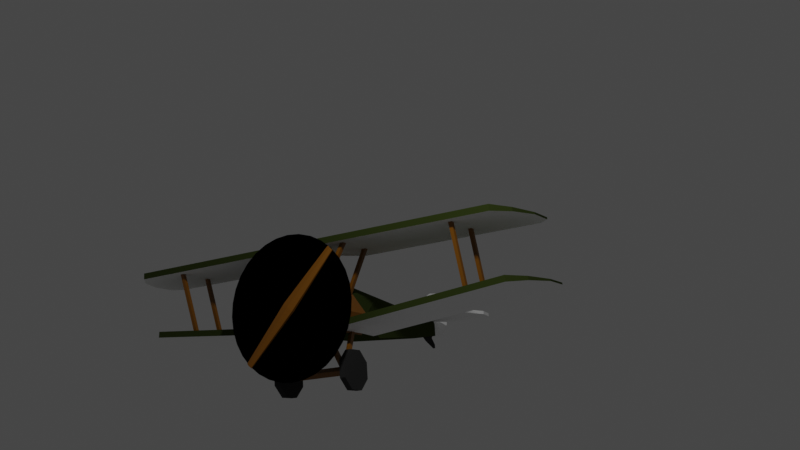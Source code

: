 # Source: sc.blend  (saved by Blender 2.80.39; exported with 4.5.12 LTS)
import bpy
from mathutils import Matrix  # noqa: F401  (used for matrix-valued properties, if any)

bpy.ops.wm.read_factory_settings(use_empty=True)
scene = bpy.context.scene
scene.name = 'Scene'

# ---- collections
col_collection = bpy.data.collections.new('Collection'); scene.collection.children.link(col_collection)
col_plane = bpy.data.collections.new('Plane'); scene.collection.children.link(col_plane)
col_bgi = bpy.data.collections.new('BGI'); scene.collection.children.link(col_bgi)

# ---- materials (node trees are filled in below, after node groups)
mat_wheels = bpy.data.materials.new('Wheels')
mat_wheels.use_transparent_shadow = False
mat_wheels.roughness = 0.25
mat_wood_001 = bpy.data.materials.new('Wood.001')
mat_wood_001.use_transparent_shadow = False
mat_wood_001.roughness = 0.25
mat_light_metal = bpy.data.materials.new('Light Metal')
mat_light_metal.use_transparent_shadow = False
mat_light_metal.roughness = 0.25
mat_white_paint = bpy.data.materials.new('White Paint')
mat_white_paint.use_transparent_shadow = False
mat_white_paint.roughness = 0.25
mat_green_paint = bpy.data.materials.new('Green Paint')
mat_green_paint.use_transparent_shadow = False
mat_green_paint.roughness = 0.25
mat_prop = bpy.data.materials.new('Prop')
mat_prop.surface_render_method = 'BLENDED'
mat_prop.blend_method = 'BLEND'
mat_prop.use_transparency_overlap = False
mat_prop.show_transparent_back = False
mat_prop.roughness = 0.25

# ---- material node trees
mat_wheels.use_nodes = True; mat_wheels.node_tree.nodes.clear()
_N = mat_wheels.node_tree.nodes; _L = mat_wheels.node_tree.links
n0 = _N.new('ShaderNodeOutputMaterial'); n0.name = 'Material Output'; n0.location = (300, 300)
n1 = _N.new('ShaderNodeBsdfPrincipled'); n1.name = 'Principled BSDF'; n1.location = (10, 300)
n1.distribution = 'GGX'
n1.subsurface_method = 'BURLEY'
n1.inputs[0].default_value = (0.03106, 0.03106, 0.03106, 1.0)
n1.inputs[2].default_value = 0.7
n1.inputs[3].default_value = 1.45
n1.inputs[13].default_value = 0.0
_L.new(n1.outputs[0], n0.inputs[0])
n0.is_active_output = True
mat_wood_001.use_nodes = True; mat_wood_001.node_tree.nodes.clear()
_N = mat_wood_001.node_tree.nodes; _L = mat_wood_001.node_tree.links
n0 = _N.new('ShaderNodeOutputMaterial'); n0.name = 'Material Output'; n0.location = (300, 300)
n1 = _N.new('ShaderNodeBsdfPrincipled'); n1.name = 'Principled BSDF'; n1.location = (10, 300)
n1.distribution = 'GGX'
n1.subsurface_method = 'BURLEY'
n1.inputs[0].default_value = (0.2232, 0.08438, 0.0003035, 1.0)
n1.inputs[3].default_value = 1.45
_L.new(n1.outputs[0], n0.inputs[0])
n0.is_active_output = True
mat_light_metal.use_nodes = True; mat_light_metal.node_tree.nodes.clear()
_N = mat_light_metal.node_tree.nodes; _L = mat_light_metal.node_tree.links
n0 = _N.new('ShaderNodeOutputMaterial'); n0.name = 'Material Output'; n0.location = (300, 300)
n1 = _N.new('ShaderNodeBsdfPrincipled'); n1.name = 'Principled BSDF'; n1.location = (10, 300)
n1.distribution = 'GGX'
n1.subsurface_method = 'BURLEY'
n1.inputs[0].default_value = (0.6323, 0.7297, 0.7573, 1.0)
n1.inputs[1].default_value = 0.7
n1.inputs[3].default_value = 1.45
_L.new(n1.outputs[0], n0.inputs[0])
n0.is_active_output = True
mat_white_paint.use_nodes = True; mat_white_paint.node_tree.nodes.clear()
_N = mat_white_paint.node_tree.nodes; _L = mat_white_paint.node_tree.links
n0 = _N.new('ShaderNodeOutputMaterial'); n0.name = 'Material Output'; n0.location = (300, 300)
n1 = _N.new('ShaderNodeBsdfPrincipled'); n1.name = 'Principled BSDF'; n1.location = (10, 300)
n1.distribution = 'GGX'
n1.subsurface_method = 'BURLEY'
n1.inputs[0].default_value = (1.0, 1.0, 1.0, 1.0)
n1.inputs[3].default_value = 1.45
n1.inputs[13].default_value = 0.0
_L.new(n1.outputs[0], n0.inputs[0])
n0.is_active_output = True
mat_green_paint.use_nodes = True; mat_green_paint.node_tree.nodes.clear()
_N = mat_green_paint.node_tree.nodes; _L = mat_green_paint.node_tree.links
n0 = _N.new('ShaderNodeOutputMaterial'); n0.name = 'Material Output'; n0.location = (300, 300)
n1 = _N.new('ShaderNodeBsdfPrincipled'); n1.name = 'Principled BSDF'; n1.location = (10, 300)
n1.distribution = 'GGX'
n1.subsurface_method = 'BURLEY'
n1.inputs[0].default_value = (0.03542, 0.04931, 0.01098, 1.0)
n1.inputs[3].default_value = 1.45
n1.inputs[13].default_value = 0.0
_L.new(n1.outputs[0], n0.inputs[0])
n0.is_active_output = True
mat_prop.use_nodes = True; mat_prop.node_tree.nodes.clear()
_N = mat_prop.node_tree.nodes; _L = mat_prop.node_tree.links
n0 = _N.new('ShaderNodeOutputMaterial'); n0.name = 'Material Output'; n0.location = (298, 139)
n0.target = 'EEVEE'
n1 = _N.new('ShaderNodeBsdfTransparent'); n1.name = 'Transparent BSDF'; n1.location = (-102, 50)
n1.inputs[0].default_value = (0.9131, 0.5457, 0.159, 0.0315)
n2 = _N.new('ShaderNodeMixShader'); n2.name = 'Mix Shader'; n2.location = (0, 0)
n2.label = 'Disable Shadow'
n2.hide = True
n3 = _N.new('ShaderNodeLightPath'); n3.name = 'Light Path'; n3.location = (0, 0)
n3.hide = True
n4 = _N.new('ShaderNodeBsdfTransparent'); n4.name = 'Transparent BSDF.001'; n4.location = (0, 0)
n4.hide = True
_L.new(n1.outputs[0], n2.inputs[1])
_L.new(n2.outputs[0], n0.inputs[0])
_L.new(n3.outputs[1], n2.inputs[0])
_L.new(n4.outputs[0], n2.inputs[2])
n0.is_active_output = True

# ---- world
world_world = bpy.data.worlds.new('World'); scene.world = world_world
world_world.color = (0.05088, 0.05088, 0.05088)
world_world.use_sun_shadow = False
world_world.sun_shadow_jitter_overblur = 0.0

# ---- cameras
cam_camera = bpy.data.cameras.new('Camera')
cam_camera.clip_end = 100.0
cam_camera.ortho_scale = 7.314
cam_camera.dof.focus_distance = 0.0
cam_camera.dof.aperture_fstop = 128.0

# ---- lights
light_point = bpy.data.lights.new('Point', 'POINT')
light_point.transmission_factor = 0.0
light_point.energy = 1000.0
light_point.shadow_buffer_clip_start = 0.5
light_point.shadow_soft_size = 0.25
light_point.shadow_maximum_resolution = 0.006
light_point.use_absolute_resolution = True

# ---- meshes
me_circle = bpy.data.meshes.new('Circle')
me_circle.from_pydata([(3.344e-08, 0.2043, 1.892), (-0.2814, 0.2043, 1.776), (-0.3979, 0.2043, 1.495), (-0.2814, 0.2043, 1.213), (6.823e-08, 0.2043, 1.097), (0.2814, 0.2043, 1.213), (0.3979, 0.2043, 1.495), (0.2814, 0.2043, 1.776), (2.98e-08, 0.3579, 2.026), (-0.3754, 0.3579, 1.87), (-0.531, 0.3579, 1.495), (-0.3754, 0.3579, 1.119), (7.622e-08, 0.3579, 0.9636), (0.3754, 0.3579, 1.119), (0.531, 0.3579, 1.495), (0.3754, 0.3579, 1.87), (2.98e-08, 1.123, 2.026), (-0.3754, 1.123, 1.908), (-0.531, 0.7113, 1.495), (-0.3754, 0.7113, 1.119), (0.3754, 0.7113, 1.119), (0.531, 0.7113, 1.495), (0.3754, 1.123, 1.908), (3.258e-08, 1.785, 2.145), (-0.3309, 1.556, 1.908), (-0.468, 1.844, 1.495), (-0.3309, 1.844, 1.119), (-0.2644, 2.465, 1.87), (0.3309, 1.844, 1.119), (0.468, 1.844, 1.495), (0.3309, 1.556, 1.908), (-0.2644, 2.465, 1.119), (0.2644, 2.465, 1.119), (0.2644, 2.465, 1.87), (-0.1803, 4.606, 1.693), (-0.1803, 4.606, 1.353), (0.1803, 4.606, 1.353), (0.1803, 4.606, 1.693), (3.63e-08, 2.465, 2.065), (9.86e-09, 4.606, 1.822), (-0.05401, 5.125, 1.657), (-0.05401, 5.125, 1.422), (0.05401, 5.125, 1.422), (0.05401, 5.125, 1.657), (5.548e-08, 5.125, 1.876), (-0.32, 1.155, 1.503), (0.32, 1.155, 1.503), (-0.282, 1.524, 1.503), (0.282, 1.524, 1.503), (-0.05204, 4.88, 1.307), (-0.07569, 4.798, 1.401), (-0.05204, 4.967, 1.364), (-0.07569, 4.997, 1.443), (0.05204, 4.88, 1.307), (0.07569, 4.798, 1.401), (0.05204, 4.967, 1.364), (0.07569, 4.997, 1.443), (-0.02471, 5.136, 1.163), (-0.02471, 5.128, 1.243), (0.02471, 5.136, 1.163), (0.02471, 5.128, 1.243), (-0.6631, 1.083, 0.7318), (-0.7746, 1.083, 0.7318), (0.6631, 1.293, 0.5236), (0.7746, 1.293, 0.5236), (0.6631, 1.295, 0.2276), (0.7746, 1.295, 0.2276), (0.6631, 1.087, 0.01715), (0.7746, 1.087, 0.01715), (0.6631, 0.7907, 0.0156), (0.7746, 0.7907, 0.0156), (0.6631, 0.5802, 0.2238), (0.7746, 0.5802, 0.2238), (0.6631, 0.5787, 0.5199), (0.7746, 0.5787, 0.5199), (0.6631, 0.7869, 0.7303), (0.7746, 0.7869, 0.7303), (0.6631, 1.083, 0.7318), (0.7746, 1.083, 0.7318), (-0.6631, 0.7869, 0.7303), (-0.7746, 0.7869, 0.7303), (-0.6631, 0.5787, 0.5199), (-0.7746, 0.5787, 0.5199), (-0.6631, 0.5802, 0.2238), (-0.7746, 0.5802, 0.2238), (-0.6631, 0.7907, 0.0156), (-0.7746, 0.7907, 0.0156), (-0.6631, 1.087, 0.01715), (-0.7746, 1.087, 0.01715), (-0.6631, 1.295, 0.2276), (-0.7746, 1.295, 0.2276), (-0.6631, 1.293, 0.5236), (-0.7746, 1.293, 0.5236), (-0.7196, 0.9372, 0.2989), (-0.7196, 0.8569, 0.3791), (-0.7196, 1.017, 0.3791), (-0.7196, 0.9372, 0.4594), (0.7196, 0.9372, 0.2989), (0.7196, 0.8569, 0.3791), (0.7196, 1.017, 0.3791), (0.7196, 0.9372, 0.4594), (0.5041, 0.9043, 0.393), (0.279, 1.531, 1.238), (0.5041, 0.9771, 0.345), (0.279, 1.604, 1.19), (0.5722, 0.9132, 0.4065), (0.347, 1.54, 1.252), (0.5722, 0.986, 0.3584), (0.347, 1.613, 1.204), (0.5041, 0.8878, 0.3542), (0.279, 0.5298, 1.25), (0.5041, 0.9699, 0.3835), (0.279, 0.6119, 1.279), (0.5722, 0.8824, 0.3693), (0.347, 0.5244, 1.265), (0.5722, 0.9645, 0.3987), (0.347, 0.6065, 1.294), (-0.5041, 0.9043, 0.393), (-0.279, 1.531, 1.238), (-0.5041, 0.9771, 0.345), (-0.279, 1.604, 1.19), (-0.5721, 0.9132, 0.4065), (-0.347, 1.54, 1.252), (-0.5721, 0.986, 0.3584), (-0.347, 1.613, 1.204), (-0.5041, 0.8878, 0.3542), (-0.279, 0.5298, 1.25), (-0.5041, 0.9699, 0.3835), (-0.279, 0.6119, 1.279), (-0.5721, 0.8824, 0.3693), (-0.347, 0.5244, 1.265), (-0.5721, 0.9645, 0.3987), (-0.347, 0.6065, 1.294), (0.03026, 4.475, 2.037), (0.03026, 4.226, 1.764), (0.03026, 5.12, 2.343), (0.03026, 5.12, 1.695), (-0.03026, 4.475, 2.037), (-0.03026, 4.226, 1.764), (-0.03026, 5.12, 2.343), (-0.03026, 5.12, 1.695), (-1.096, 4.533, 1.732), (-1.096, 4.533, 1.798), (-1.258, 5.105, 1.732), (-1.258, 5.105, 1.798), (1.096, 4.533, 1.732), (1.096, 4.533, 1.798), (1.258, 5.105, 1.732), (1.258, 5.105, 1.798), (-1.257, 5.102, 1.732), (-1.257, 5.102, 1.798), (-1.188, 5.468, 1.732), (-1.188, 5.468, 1.798), (0.00134, 5.102, 1.732), (0.00134, 5.102, 1.798), (-0.2354, 5.468, 1.732), (-0.2354, 5.468, 1.798), (1.257, 5.102, 1.732), (1.257, 5.102, 1.798), (1.188, 5.468, 1.732), (1.188, 5.468, 1.798), (-0.00134, 5.102, 1.732), (-0.00134, 5.102, 1.798), (0.2354, 5.468, 1.732), (0.2354, 5.468, 1.798), (-1.071, 4.548, 1.769), (-0.2044, 3.514, 1.47), (1.071, 4.548, 1.769), (0.2044, 3.514, 1.47), (0.1382, 0.3189, 2.029), (0.1139, 0.3189, 2.043), (0.1139, 1.155, 2.071), (0.1139, 0.3189, 2.071), (0.1631, 1.155, 2.043), (0.1631, 0.3189, 2.043), (0.1631, 1.155, 1.986), (0.1631, 0.3189, 1.986), (0.1139, 1.155, 1.958), (0.1139, 0.3189, 1.958), (0.06469, 1.155, 1.986), (0.06469, 0.3189, 1.986), (0.06469, 1.155, 2.043), (0.06469, 0.3189, 2.043), (0.1382, 0.3189, 2.001), (0.1139, 0.3189, 1.987), (0.08968, 0.3189, 2.001), (0.08968, 0.3189, 2.029), (0.1382, 0.2255, 2.029), (0.1139, 0.2255, 2.043), (0.1382, 0.2255, 2.001), (0.1139, 0.2255, 1.987), (0.08968, 0.2255, 2.001), (0.08968, 0.2255, 2.029), (-0.08968, 0.3189, 2.029), (-0.1139, 0.3189, 2.043), (-0.1139, 1.155, 2.071), (-0.1139, 0.3189, 2.071), (-0.0647, 1.155, 2.043), (-0.0647, 0.3189, 2.043), (-0.0647, 1.155, 1.986), (-0.0647, 0.3189, 1.986), (-0.1139, 1.155, 1.958), (-0.1139, 0.3189, 1.958), (-0.1631, 1.155, 1.986), (-0.1631, 0.3189, 1.986), (-0.1631, 1.155, 2.043), (-0.1631, 0.3189, 2.043), (-0.08968, 0.3189, 2.001), (-0.1139, 0.3189, 1.987), (-0.1382, 0.3189, 2.001), (-0.1382, 0.3189, 2.029), (-0.08968, 0.2255, 2.029), (-0.1139, 0.2255, 2.043), (-0.08968, 0.2255, 2.001), (-0.1139, 0.2255, 1.987), (-0.1382, 0.2255, 2.001), (-0.1382, 0.2255, 2.029)], [(165, 166), (167, 168)], [(2, 1, 9, 10), (7, 6, 14, 15), (5, 4, 12, 13), (3, 2, 10, 11), (1, 0, 8, 9), (0, 7, 15, 8), (6, 5, 13, 14), (4, 3, 11, 12), (11, 19, 12), (11, 10, 18, 19), (9, 8, 16, 17), (8, 15, 22, 16), (14, 13, 20, 21), (20, 12, 19), (10, 9, 17, 18), (15, 14, 21, 22), (22, 21, 29, 30), (13, 12, 20), (19, 18, 25, 26), (1, 2, 3, 4, 5, 6, 7, 0), (34, 39, 44, 40), (21, 20, 28, 29), (26, 28, 20, 19), (18, 17, 24, 25), (28, 26, 31, 32), (33, 32, 36, 37), (32, 31, 35, 36), (27, 34, 35, 31), (38, 23, 30, 33), (23, 38, 27, 24), (36, 35, 41, 42), (37, 39, 38, 33), (34, 27, 38, 39), (30, 29, 33), (28, 32, 29), (32, 33, 29), (24, 27, 25), (25, 31, 26), (31, 25, 27), (37, 36, 42, 43), (35, 34, 40, 41), (39, 37, 43, 44), (16, 22, 17), (23, 24, 30), (24, 17, 45, 47), (17, 22, 46, 45), (22, 30, 48, 46), (30, 24, 47, 48), (46, 48, 47, 45), (49, 50, 52, 51), (51, 52, 56, 55), (55, 56, 54, 53), (53, 54, 50, 49), (55, 53, 59, 60), (53, 49, 57, 59), (51, 55, 60, 58), (49, 51, 58, 57), (97, 98, 94, 93), (92, 90, 88, 86, 84, 82, 80, 62), (63, 64, 66, 65), (95, 99, 97, 93), (90, 89, 87, 88), (65, 66, 68, 67), (95, 96, 100, 99), (88, 87, 85, 86), (67, 68, 70, 69), (101, 102, 104, 103), (86, 85, 83, 84), (69, 70, 72, 71), (89, 91, 61, 79, 81, 83, 85, 87), (84, 83, 81, 82), (71, 72, 74, 73), (80, 79, 61, 62), (82, 81, 79, 80), (73, 74, 76, 75), (66, 64, 78, 76, 74, 72, 70, 68), (62, 61, 91, 92), (75, 76, 78, 77), (103, 104, 108, 107), (92, 91, 89, 90), (77, 78, 64, 63), (63, 65, 67, 69, 71, 73, 75, 77), (100, 96, 94, 98), (107, 108, 106, 105), (105, 106, 102, 101), (108, 104, 102, 106), (109, 110, 112, 111), (111, 112, 116, 115), (115, 116, 114, 113), (113, 114, 110, 109), (116, 112, 110, 114), (117, 119, 120, 118), (119, 123, 124, 120), (123, 121, 122, 124), (121, 117, 118, 122), (124, 122, 118, 120), (125, 127, 128, 126), (127, 131, 132, 128), (131, 129, 130, 132), (129, 125, 126, 130), (132, 130, 126, 128), (133, 134, 136, 135), (137, 139, 140, 138), (136, 140, 139, 135), (133, 137, 138, 134), (135, 139, 137, 133), (41, 40, 44, 43, 42), (141, 142, 144, 143), (143, 144, 148, 147), (147, 148, 146, 145), (145, 146, 142, 141), (143, 147, 145, 141), (148, 144, 142, 146), (149, 150, 152, 151), (151, 152, 156, 155), (155, 156, 154, 153), (153, 154, 150, 149), (151, 155, 153, 149), (156, 152, 150, 154), (157, 159, 160, 158), (159, 163, 164, 160), (163, 161, 162, 164), (161, 157, 158, 162), (159, 157, 161, 163), (164, 162, 158, 160), (183, 169, 187, 189), (174, 172, 170, 169), (171, 172, 174, 173), (169, 170, 188, 187), (172, 182, 186, 170), (173, 174, 176, 175), (186, 185, 191, 192), (176, 174, 169, 183), (175, 176, 178, 177), (187, 188, 192, 191, 190, 189), (182, 180, 185, 186), (177, 178, 180, 179), (180, 178, 184, 185), (185, 184, 190, 191), (179, 180, 182, 181), (184, 183, 189, 190), (178, 176, 183, 184), (181, 182, 172, 171), (171, 173, 175, 177, 179, 181), (170, 186, 192, 188), (207, 193, 211, 213), (198, 196, 194, 193), (195, 196, 198, 197), (193, 194, 212, 211), (196, 206, 210, 194), (197, 198, 200, 199), (210, 209, 215, 216), (200, 198, 193, 207), (199, 200, 202, 201), (211, 212, 216, 215, 214, 213), (206, 204, 209, 210), (201, 202, 204, 203), (204, 202, 208, 209), (209, 208, 214, 215), (203, 204, 206, 205), (208, 207, 213, 214), (202, 200, 207, 208), (205, 206, 196, 195), (195, 197, 199, 201, 203, 205), (194, 210, 216, 212)])
me_circle.polygons.foreach_set('material_index', [2, 2, 2, 2, 2, 2, 2, 2, 2, 2, 2, 2, 2, 2, 2, 2, 1, 2, 4, 2, 4, 1, 4, 4, 4, 4, 4, 4, 4, 4, 4, 4, 4, 4, 4, 4, 4, 4, 4, 4, 4, 4, 1, 1, 1, 1, 1, 1, 1, 0, 0, 0, 0, 0, 0, 0, 0, 1, 0, 0, 1, 0, 0, 1, 0, 0, 1, 0, 0, 0, 0, 0, 0, 0, 0, 0, 0, 0, 1, 0, 0, 0, 1, 1, 1, 1, 1, 1, 1, 1, 1, 1, 1, 1, 1, 1, 1, 1, 1, 1, 1, 3, 3, 0, 3, 3, 3, 3, 0, 3, 3, 3, 3, 3, 3, 3, 0, 3, 3, 3, 3, 3, 0, 3, 3, 0, 0, 0, 0, 0, 0, 0, 0, 0, 0, 0, 0, 0, 0, 0, 0, 0, 0, 0, 0, 0, 0, 0, 0, 0, 0, 0, 0, 0, 0, 0, 0, 0, 0, 0, 0, 0, 0, 0, 0])
_uv = me_circle.uv_layers.new(name='UVMap')
_uv.uv.foreach_set('vector', [0.5927, 0.1067, 0.5759, 0.1549, 0.5445, 0.1468, 0.5645, 0.09261, 0.5736, 0.2619, 0.5895, 0.3157, 0.5561, 0.3279, 0.5396, 0.2675, 0.616, 0.3682, 0.6565, 0.4151, 0.6306, 0.4494, 0.5838, 0.3887, 0.6194, 0.06425, 0.5927, 0.1067, 0.5645, 0.09261, 0.5959, 0.04467, 0.5759, 0.1549, 0.5692, 0.2075, 0.5358, 0.2061, 0.5445, 0.1468, 0.5692, 0.2075, 0.5736, 0.2619, 0.5396, 0.2675, 0.5358, 0.2061, 0.5895, 0.3157, 0.616, 0.3682, 0.5838, 0.3887, 0.5561, 0.3279, 0.6565, 0.0301, 0.6194, 0.06425, 0.5959, 0.04467, 0.6406, 0.0004275, 0.5959, 0.04467, 0.55, 0.009522, 0.6406, 0.0004275, 0.5959, 0.04467, 0.5645, 0.09261, 0.5132, 0.06961, 0.55, 0.009522, 0.5445, 0.1468, 0.5358, 0.2061, 0.4129, 0.1988, 0.4216, 0.1284, 0.5358, 0.2061, 0.5396, 0.2675, 0.4102, 0.2718, 0.4129, 0.1988, 0.5561, 0.3279, 0.5838, 0.3887, 0.5289, 0.4217, 0.4948, 0.3489, 0.4874, 0.6488, 0.5779, 0.6463, 0.5779, 0.7368, 0.5645, 0.09261, 0.5445, 0.1468, 0.4216, 0.1284, 0.5132, 0.06961, 0.5396, 0.2675, 0.5561, 0.3279, 0.4948, 0.3489, 0.4102, 0.2718, 0.2679, 0.07263, 0.3403, 0.0004275, 0.3431, 0.1894, 0.2686, 0.1458, 0.5838, 0.3887, 0.6306, 0.4494, 0.5289, 0.4217, 0.2045, 0.751, 0.1354, 0.7518, 0.1382, 0.5628, 0.2045, 0.5606, 0.8268, 0.7881, 0.878, 0.7881, 0.9142, 0.8243, 0.9142, 0.8755, 0.878, 0.9117, 0.8268, 0.9117, 0.7906, 0.8755, 0.7906, 0.8243, 0.1146, 0.09381, 0.07779, 0.08897, 0.07755, 0.0004275, 0.1156, 0.004169, 0.3403, 0.0004275, 0.4093, 0.001239, 0.4093, 0.1916, 0.3431, 0.1894, 0.1908, 0.7601, 0.1908, 0.8714, 0.0004275, 0.8789, 0.0004275, 0.7527, 0.1354, 0.7518, 0.06302, 0.6796, 0.06371, 0.6064, 0.1382, 0.5628, 0.1908, 0.8714, 0.1908, 0.7601, 0.2952, 0.7713, 0.2952, 0.8602, 0.2805, 0.2986, 0.4078, 0.2966, 0.3764, 0.659, 0.3195, 0.6584, 0.2952, 0.8602, 0.2952, 0.7713, 0.6573, 0.7855, 0.6573, 0.8461, 0.07565, 0.4536, 0.1146, 0.09381, 0.1715, 0.0932, 0.2029, 0.4556, 0.2253, 0.3041, 0.2053, 0.1912, 0.2686, 0.1458, 0.2805, 0.2986, 0.0004275, 0.5611, 0.02044, 0.4481, 0.07565, 0.4536, 0.06371, 0.6064, 0.6573, 0.8461, 0.6573, 0.7855, 0.7453, 0.8067, 0.7453, 0.8248, 0.3195, 0.6584, 0.2827, 0.6633, 0.2253, 0.3041, 0.2805, 0.2986, 0.1146, 0.09381, 0.07565, 0.4536, 0.02044, 0.4481, 0.07779, 0.08897, 0.2686, 0.1458, 0.3431, 0.1894, 0.2805, 0.2986, 0.4093, 0.1916, 0.4078, 0.2966, 0.3431, 0.1894, 0.4078, 0.2966, 0.2805, 0.2986, 0.3431, 0.1894, 0.06371, 0.6064, 0.07565, 0.4536, 0.1382, 0.5628, 0.1382, 0.5628, 0.2029, 0.4556, 0.2045, 0.5606, 0.2029, 0.4556, 0.1382, 0.5628, 0.07565, 0.4536, 0.3195, 0.6584, 0.3764, 0.659, 0.361, 0.75, 0.3205, 0.7481, 0.1715, 0.0932, 0.1146, 0.09381, 0.1156, 0.004169, 0.1561, 0.002244, 0.2827, 0.6633, 0.3195, 0.6584, 0.3205, 0.7481, 0.2824, 0.7518, 0.7898, 0.1334, 0.7724, 0.1972, 0.7677, 0.07106, 0.7898, 0.3411, 0.7178, 0.3726, 0.7586, 0.2691, 0.7486, 0.0004275, 0.7677, 0.07106, 0.6999, 0.08291, 0.6836, 0.02271, 0.7677, 0.07106, 0.7724, 0.1972, 0.7039, 0.1904, 0.6999, 0.08291, 0.7724, 0.1972, 0.7586, 0.2691, 0.6921, 0.2517, 0.7039, 0.1904, 0.7586, 0.2691, 0.7178, 0.3726, 0.6573, 0.3399, 0.6921, 0.2517, 0.2834, 0.8797, 0.3454, 0.8861, 0.3454, 0.9809, 0.2834, 0.9873, 0.8607, 0.5682, 0.8478, 0.5537, 0.8787, 0.5446, 0.8788, 0.5605, 0.8788, 0.5605, 0.8787, 0.5446, 0.9036, 0.5472, 0.8983, 0.5608, 0.8448, 0.5966, 0.833, 0.6041, 0.8325, 0.5717, 0.8499, 0.5809, 0.8499, 0.5809, 0.8325, 0.5717, 0.8478, 0.5537, 0.8607, 0.5682, 0.8448, 0.5966, 0.8499, 0.5809, 0.8864, 0.6129, 0.8728, 0.6161, 0.8499, 0.5809, 0.8607, 0.5682, 0.8926, 0.6069, 0.8864, 0.6129, 0.8788, 0.5605, 0.8983, 0.5608, 0.9036, 0.5913, 0.8964, 0.5936, 0.8607, 0.5682, 0.8788, 0.5605, 0.8964, 0.5936, 0.8926, 0.6069, 0.4865, 0.6923, 0.4674, 0.6923, 0.4674, 0.4503, 0.4865, 0.4503, 0.8794, 0.1566, 0.9146, 0.1214, 0.9644, 0.1214, 0.9996, 0.1566, 0.9996, 0.2064, 0.9644, 0.2416, 0.9146, 0.2416, 0.8794, 0.2064, 0.7833, 0.473, 0.7646, 0.473, 0.7646, 0.4232, 0.7833, 0.4232, 0.4293, 0.4503, 0.4293, 0.6923, 0.4102, 0.6923, 0.4102, 0.4503, 0.9527, 0.5944, 0.9339, 0.5944, 0.9339, 0.5446, 0.9527, 0.5446, 0.7833, 0.4232, 0.7646, 0.4232, 0.7646, 0.3734, 0.7833, 0.3734, 0.4293, 0.4503, 0.4484, 0.4503, 0.4484, 0.6923, 0.4293, 0.6923, 0.9527, 0.9427, 0.9339, 0.9427, 0.9339, 0.8929, 0.9527, 0.8929, 0.7833, 0.7715, 0.7646, 0.7715, 0.7646, 0.7218, 0.7833, 0.7218, 0.7351, 0.4487, 0.7351, 0.7357, 0.7072, 0.3763, 0.7119, 0.45, 0.9527, 0.8929, 0.9339, 0.8929, 0.9339, 0.8432, 0.9527, 0.8432, 0.7833, 0.7218, 0.7646, 0.7218, 0.7646, 0.672, 0.7833, 0.672, 0.8325, 0.5085, 0.8325, 0.4588, 0.8677, 0.4236, 0.9175, 0.4236, 0.9527, 0.4588, 0.9527, 0.5085, 0.9175, 0.5437, 0.8677, 0.5437, 0.9527, 0.8432, 0.9339, 0.8432, 0.9339, 0.7934, 0.9527, 0.7934, 0.7833, 0.672, 0.7646, 0.672, 0.7646, 0.6222, 0.7833, 0.6222, 0.9527, 0.7436, 0.9339, 0.7436, 0.9339, 0.6939, 0.9527, 0.6939, 0.9527, 0.7934, 0.9339, 0.7934, 0.9339, 0.7436, 0.9527, 0.7436, 0.7833, 0.6222, 0.7646, 0.6222, 0.7646, 0.5725, 0.7833, 0.5725, 0.8794, 0.08538, 0.8794, 0.03562, 0.9146, 0.0004275, 0.9644, 0.0004275, 0.9996, 0.03562, 0.9996, 0.08538, 0.9644, 0.1206, 0.9146, 0.1206, 0.9527, 0.6939, 0.9339, 0.6939, 0.9339, 0.6441, 0.9527, 0.6441, 0.7833, 0.5725, 0.7646, 0.5725, 0.7646, 0.5227, 0.7833, 0.5227, 0.7119, 0.45, 0.7072, 0.3763, 0.7119, 0.3786, 0.7177, 0.4494, 0.9527, 0.6441, 0.9339, 0.6441, 0.9339, 0.5944, 0.9527, 0.5944, 0.7833, 0.5227, 0.7646, 0.5227, 0.7646, 0.473, 0.7833, 0.473, 0.9146, 0.3626, 0.8794, 0.3274, 0.8794, 0.2776, 0.9146, 0.2424, 0.9644, 0.2424, 0.9996, 0.2776, 0.9996, 0.3274, 0.9644, 0.3626, 0.4484, 0.6923, 0.4484, 0.4503, 0.4674, 0.4503, 0.4674, 0.6923, 0.7177, 0.4494, 0.7119, 0.3786, 0.717, 0.3734, 0.7255, 0.4492, 0.7255, 0.4492, 0.717, 0.3734, 0.7351, 0.7357, 0.7069, 0.4506, 0.7119, 0.3786, 0.7072, 0.3763, 0.7351, 0.7357, 0.717, 0.3734, 0.6343, 0.679, 0.6533, 0.4529, 0.6545, 0.4503, 0.6545, 0.6797, 0.5828, 0.6689, 0.6545, 0.4503, 0.6523, 0.4527, 0.5982, 0.6739, 0.5982, 0.6739, 0.6523, 0.4527, 0.654, 0.4539, 0.6179, 0.6792, 0.6179, 0.6792, 0.654, 0.4539, 0.6533, 0.4529, 0.6343, 0.679, 0.6523, 0.4527, 0.6545, 0.4503, 0.6533, 0.4529, 0.654, 0.4539, 0.8362, 0.4208, 0.8408, 0.4209, 0.8424, 0.3819, 0.8395, 0.3801, 0.8408, 0.4209, 0.8444, 0.4209, 0.8446, 0.3814, 0.8424, 0.3819, 0.8444, 0.4209, 0.8786, 0.4227, 0.8786, 0.0004275, 0.8446, 0.3814, 0.8325, 0.4204, 0.8362, 0.4208, 0.8395, 0.3801, 0.8786, 0.0004275, 0.8446, 0.3814, 0.8786, 0.0004275, 0.8395, 0.3801, 0.8424, 0.3819, 0.6688, 0.3747, 0.6624, 0.375, 0.6675, 0.426, 0.6711, 0.4223, 0.6624, 0.375, 0.6573, 0.3756, 0.7061, 0.741, 0.6675, 0.426, 0.7061, 0.3734, 0.6737, 0.3746, 0.6741, 0.4239, 0.7061, 0.741, 0.6737, 0.3746, 0.6688, 0.3747, 0.6711, 0.4223, 0.6741, 0.4239, 0.7061, 0.741, 0.6741, 0.4239, 0.6711, 0.4223, 0.6675, 0.426, 0.8501, 0.749, 0.8991, 0.7872, 0.8991, 0.6365, 0.7906, 0.6448, 0.5243, 0.5047, 0.4974, 0.6024, 0.5819, 0.6369, 0.5819, 0.4597, 0.5784, 0.6454, 0.5819, 0.6369, 0.4974, 0.6024, 0.4874, 0.6079, 0.5169, 0.4953, 0.5243, 0.5047, 0.5819, 0.4597, 0.5746, 0.4503, 0.4874, 0.6079, 0.4974, 0.6024, 0.5243, 0.5047, 0.5118, 0.5015, 0.7646, 0.8487, 0.7646, 0.8092, 0.7737, 0.7724, 0.7828, 0.8092, 0.7828, 0.8487, 0.7906, 0.06773, 0.8246, 0.07103, 0.7917, 0.01882, 0.8317, 0.0004275, 0.8317, 0.0004275, 0.7917, 0.01882, 0.7917, 0.617, 0.8317, 0.6356, 0.8317, 0.6356, 0.7917, 0.617, 0.83, 0.5644, 0.796, 0.5678, 0.796, 0.5678, 0.83, 0.5644, 0.8246, 0.07103, 0.7906, 0.06773, 0.8317, 0.0004275, 0.8317, 0.6356, 0.796, 0.5678, 0.7906, 0.06773, 0.7917, 0.617, 0.7917, 0.01882, 0.8246, 0.07103, 0.83, 0.5644, 0.9813, 0.7807, 0.9535, 0.7633, 0.975, 0.7309, 0.9573, 0.7338, 0.9573, 0.7338, 0.975, 0.7309, 0.9764, 0.5155, 0.9572, 0.513, 0.9572, 0.513, 0.9764, 0.5155, 0.9558, 0.4412, 0.9813, 0.4236, 0.9813, 0.4236, 0.9558, 0.4412, 0.9535, 0.7633, 0.9813, 0.7807, 0.9573, 0.7338, 0.9572, 0.513, 0.9813, 0.4236, 0.9813, 0.7807, 0.9764, 0.5155, 0.975, 0.7309, 0.9535, 0.7633, 0.9558, 0.4412, 0.7638, 0.7305, 0.7397, 0.6836, 0.7575, 0.6807, 0.7359, 0.7132, 0.7397, 0.6836, 0.7397, 0.4628, 0.7588, 0.4653, 0.7575, 0.6807, 0.7397, 0.4628, 0.7638, 0.3734, 0.7382, 0.3911, 0.7588, 0.4653, 0.7638, 0.3734, 0.7638, 0.7305, 0.7359, 0.7132, 0.7382, 0.3911, 0.7397, 0.6836, 0.7638, 0.7305, 0.7638, 0.3734, 0.7397, 0.4628, 0.7588, 0.4653, 0.7382, 0.3911, 0.7359, 0.7132, 0.7575, 0.6807, 0.5828, 0.7041, 0.5828, 0.6994, 0.5985, 0.6994, 0.5985, 0.7041, 0.6416, 0.6997, 0.6333, 0.6949, 0.6375, 0.6924, 0.6416, 0.6948, 0.1411, 0.9084, 0.0004276, 0.9084, 0.0004276, 0.8988, 0.1411, 0.8988, 0.5828, 0.6994, 0.5828, 0.6947, 0.5985, 0.6947, 0.5985, 0.6994, 0.6333, 0.6949, 0.6333, 0.6853, 0.6375, 0.6877, 0.6375, 0.6924, 0.1411, 0.8988, 0.0004276, 0.8988, 0.0004275, 0.8893, 0.1411, 0.8893, 0.5828, 0.69, 0.5828, 0.6852, 0.5985, 0.6852, 0.5985, 0.69, 0.6499, 0.6949, 0.6416, 0.6997, 0.6416, 0.6948, 0.6457, 0.6924, 0.1411, 0.8893, 0.0004275, 0.8893, 0.0004275, 0.8797, 0.1411, 0.8797, 0.4581, 0.7025, 0.454, 0.7002, 0.454, 0.6955, 0.4581, 0.6931, 0.4622, 0.6955, 0.4622, 0.7002, 0.6333, 0.6853, 0.6416, 0.6805, 0.6416, 0.6854, 0.6375, 0.6877, 0.1411, 0.9371, 0.0004275, 0.9371, 0.0004275, 0.9275, 0.1411, 0.9275, 0.6416, 0.6805, 0.6499, 0.6853, 0.6457, 0.6877, 0.6416, 0.6854, 0.5828, 0.6852, 0.5828, 0.6805, 0.5985, 0.6805, 0.5985, 0.6852, 0.1411, 0.9275, 0.0004275, 0.9275, 0.0004276, 0.918, 0.1411, 0.918, 0.5828, 0.7088, 0.5828, 0.7041, 0.5985, 0.7041, 0.5985, 0.7088, 0.6499, 0.6853, 0.6499, 0.6949, 0.6457, 0.6924, 0.6457, 0.6877, 0.1411, 0.918, 0.0004276, 0.918, 0.0004276, 0.9084, 0.1411, 0.9084, 0.4185, 0.7122, 0.4102, 0.7074, 0.4102, 0.6979, 0.4185, 0.6931, 0.4267, 0.6979, 0.4267, 0.7074, 0.5828, 0.6947, 0.5828, 0.69, 0.5985, 0.69, 0.5985, 0.6947, 0.5993, 0.7041, 0.5993, 0.6994, 0.615, 0.6994, 0.615, 0.7041, 0.6159, 0.6853, 0.6242, 0.6805, 0.6242, 0.6854, 0.6201, 0.6877, 0.1419, 0.9084, 0.2825, 0.9084, 0.2825, 0.918, 0.1419, 0.918, 0.5993, 0.6994, 0.5993, 0.6947, 0.615, 0.6947, 0.615, 0.6994, 0.6242, 0.6805, 0.6325, 0.6853, 0.6283, 0.6877, 0.6242, 0.6854, 0.1419, 0.918, 0.2825, 0.918, 0.2825, 0.9275, 0.1419, 0.9275, 0.5993, 0.69, 0.5993, 0.6852, 0.615, 0.6852, 0.615, 0.69, 0.6159, 0.6949, 0.6159, 0.6853, 0.6201, 0.6877, 0.6201, 0.6924, 0.1419, 0.9275, 0.2825, 0.9275, 0.2825, 0.9371, 0.1419, 0.9371, 0.4491, 0.7025, 0.445, 0.7002, 0.445, 0.6955, 0.4491, 0.6931, 0.4532, 0.6955, 0.4532, 0.7002, 0.6325, 0.6853, 0.6325, 0.6949, 0.6283, 0.6924, 0.6283, 0.6877, 0.1419, 0.8797, 0.2825, 0.8797, 0.2825, 0.8893, 0.1419, 0.8893, 0.6325, 0.6949, 0.6242, 0.6997, 0.6242, 0.6948, 0.6283, 0.6924, 0.5993, 0.6852, 0.5993, 0.6805, 0.615, 0.6805, 0.615, 0.6852, 0.1419, 0.8893, 0.2825, 0.8893, 0.2825, 0.8988, 0.1419, 0.8988, 0.5993, 0.7088, 0.5993, 0.7041, 0.615, 0.7041, 0.615, 0.7088, 0.6242, 0.6997, 0.6159, 0.6949, 0.6201, 0.6924, 0.6242, 0.6948, 0.1419, 0.8988, 0.2825, 0.8988, 0.2825, 0.9084, 0.1419, 0.9084, 0.4359, 0.7122, 0.4276, 0.7074, 0.4276, 0.6979, 0.4359, 0.6931, 0.4441, 0.6979, 0.4441, 0.7074, 0.5993, 0.6947, 0.5993, 0.69, 0.615, 0.69, 0.615, 0.6947])
me_circle.materials.append(mat_wheels)
me_circle.materials.append(mat_wood_001)
me_circle.materials.append(mat_light_metal)
me_circle.materials.append(mat_white_paint)
me_circle.materials.append(mat_green_paint)
me_circle.use_remesh_preserve_volume = False
me_circle.use_remesh_preserve_attributes = False
me_circle.use_mirror_vertex_groups = False
me_circle.update()
me_circle_001 = bpy.data.meshes.new('Circle.001')
me_circle_001.from_pydata([(0.08148, 0.3362, 0.04719), (0.08148, 0.3362, -0.0469), (2.622e-08, 0.3362, -0.09394), (3.532e-08, 0.006662, 0.0001462), (0.1185, 0.03017, 0.0001462), (-0.08148, 0.3362, -0.0469), (1.8e-08, 0.08059, 0.09423), (-0.08148, 0.08059, 0.04719), (-0.08148, 0.08059, -0.0469), (2.622e-08, 0.08059, -0.09394), (0.08148, 0.08059, -0.0469), (0.08148, 0.08059, 0.04719), (1.566e-08, 0.1072, 1.314), (-0.06298, 0.09223, 1.314), (-0.06298, 0.06219, 1.314), (2.202e-08, 0.04717, 1.314), (0.06298, 0.06219, 1.314), (0.06298, 0.09223, 1.314), (2.336e-08, 0.1499, 0.0001442), (-0.1185, 0.1243, 0.0001442), (-0.1185, 0.03017, 0.0001442), (-0.08148, 0.3362, 0.04719), (1.8e-08, 0.3362, 0.09423), (0.1185, 0.1243, 0.0001442), (1.566e-08, 0.1072, -1.314), (-0.06298, 0.09223, -1.314), (-0.06298, 0.06219, -1.314), (2.202e-08, 0.04717, -1.314), (0.06298, 0.06219, -1.314), (0.06298, 0.09223, -1.314), (-0.9323, 0.08396, 0.9336), (-0.7325, 0.08396, 1.098), (-0.5046, 0.08396, 1.219), (-0.2572, 0.08396, 1.294), (1.565e-07, 0.08396, 1.32), (0.2572, 0.08396, 1.294), (0.5046, 0.08396, 1.219), (0.7325, 0.08396, 1.098), (0.9323, 0.08396, 0.9336), (1.096, 0.08396, 0.7338), (1.218, 0.08396, 0.5059), (1.293, 0.08396, 0.2585), (1.318, 0.08396, 0.001312), (1.293, 0.08396, -0.2559), (1.218, 0.08396, -0.5033), (1.096, 0.08396, -0.7312), (0.9323, 0.08396, -0.931), (0.7325, 0.08396, -1.095), (0.5046, 0.08396, -1.217), (0.2572, 0.08396, -1.292), (-6.78e-07, 0.08396, -1.317), (-0.2572, 0.08396, -1.292), (-0.5046, 0.08396, -1.217), (-0.7325, 0.08396, -1.095), (-0.9323, 0.08396, -0.931), (-1.096, 0.08396, -0.7312), (-1.218, 0.08396, -0.5033), (-1.293, 0.08396, -0.2559), (-1.318, 0.08396, 0.001313), (-1.293, 0.08396, 0.2585), (-1.218, 0.08396, 0.5059), (-1.096, 0.08396, 0.7338), (-0.9336, 0.09242, 0.9336), (-0.7338, 0.09242, 1.098), (-0.5059, 0.09242, 1.219), (-0.2585, 0.09242, 1.294), (-0.001312, 0.09242, 1.32), (0.2559, 0.09242, 1.294), (0.5033, 0.09242, 1.219), (0.7312, 0.09242, 1.098), (0.931, 0.09242, 0.9336), (1.095, 0.09242, 0.7338), (1.217, 0.09242, 0.5059), (1.292, 0.09242, 0.2585), (1.317, 0.09242, 0.001312), (1.292, 0.09242, -0.2559), (1.217, 0.09242, -0.5033), (1.095, 0.09242, -0.7312), (0.931, 0.09242, -0.931), (0.7312, 0.09242, -1.095), (0.5033, 0.09242, -1.217), (0.2559, 0.09242, -1.292), (-0.001313, 0.09242, -1.317), (-0.2585, 0.09242, -1.292), (-0.5059, 0.09242, -1.217), (-0.7338, 0.09242, -1.095), (-0.9336, 0.09242, -0.931), (-1.098, 0.09242, -0.7312), (-1.219, 0.09242, -0.5033), (-1.294, 0.09242, -0.2559), (-1.32, 0.09242, 0.001313), (-1.294, 0.09242, 0.2585), (-1.219, 0.09242, 0.5059), (-1.098, 0.09242, 0.7338)], [], [(23, 17, 16, 4), (3, 15, 14, 20), (19, 13, 12, 18), (18, 12, 17, 23), (4, 16, 15, 3), (20, 14, 13, 19), (13, 14, 15, 16, 17, 12), (23, 4, 28, 29), (3, 20, 26, 27), (19, 18, 24, 25), (18, 23, 29, 24), (4, 3, 27, 28), (20, 19, 25, 26), (25, 24, 29, 28, 27, 26), (11, 10, 1, 0), (9, 8, 5, 2), (7, 6, 22, 21), (6, 11, 0, 22), (10, 9, 2, 1), (8, 7, 21, 5), (31, 30, 61, 60, 59, 58, 57, 56, 55, 54, 53, 52, 51, 50, 49, 48, 47, 46, 45, 44, 43, 42, 41, 40, 39, 38, 37, 36, 35, 34, 33, 32), (7, 8, 9, 10, 11, 6), (63, 64, 65, 66, 67, 68, 69, 70, 71, 72, 73, 74, 75, 76, 77, 78, 79, 80, 81, 82, 83, 84, 85, 86, 87, 88, 89, 90, 91, 92, 93, 62)])
me_circle_001.polygons.foreach_set('material_index', [1, 1, 1, 1, 1, 1, 1, 1, 1, 1, 1, 1, 1, 1, 1, 1, 1, 1, 1, 1, 0, 1, 0])
_uv = me_circle_001.uv_layers.new(name='UVMap')
_uv.uv.foreach_set('vector', [0.05896, 0.9999, 0.04892, 0.8116, 0.03951, 0.8116, 0.02948, 0.9999, 0.9334, 0.0, 0.9334, 0.4064, 0.9531, 0.4066, 0.9705, 0.0002364, 0.8963, 0.407, 0.9137, 0.8134, 0.9334, 0.8132, 0.9334, 0.4068, 0.9334, 0.4068, 0.9334, 0.8132, 0.9531, 0.8134, 0.9705, 0.407, 0.8963, 0.000237, 0.9137, 0.4066, 0.9334, 0.4064, 0.9334, 0.0, 0.9705, 0.4068, 0.9806, 0.8133, 0.99, 0.8133, 1.0, 0.4068, 0.2068, 0.8116, 0.1977, 0.8138, 0.1977, 0.8336, 0.2068, 0.8511, 0.216, 0.8489, 0.216, 0.8292, 1.0, 0.4068, 0.9705, 0.4068, 0.9806, 0.0, 0.99, 1.843e-07, 0.8591, 0.4068, 0.8963, 0.407, 0.8789, 0.8136, 0.8591, 0.8134, 0.822, 0.0002586, 0.8591, 0.0, 0.8591, 0.4067, 0.8394, 0.4068, 0.8591, 0.0, 0.8963, 0.0002586, 0.8789, 0.4068, 0.8591, 0.4067, 0.822, 0.407, 0.8591, 0.4068, 0.8591, 0.8134, 0.8394, 0.8136, 0.02948, 1.0, 0.0, 1.0, 0.01003, 0.8116, 0.01945, 0.8116, 0.2207, 0.85, 0.216, 0.8308, 0.2207, 0.8116, 0.2301, 0.8116, 0.2348, 0.8308, 0.2301, 0.85, 0.1977, 0.8907, 0.1682, 0.8907, 0.1682, 0.8116, 0.1977, 0.8116, 0.1456, 0.8907, 0.1179, 0.8907, 0.1179, 0.8116, 0.1456, 0.8116, 0.1032, 0.8907, 0.0737, 0.8907, 0.0737, 0.8116, 0.1032, 0.8116, 0.0737, 0.8907, 0.05896, 0.8907, 0.05896, 0.8116, 0.0737, 0.8116, 0.1682, 0.8907, 0.1456, 0.8907, 0.1456, 0.8116, 0.1682, 0.8116, 0.1179, 0.8907, 0.1032, 0.8907, 0.1032, 0.8116, 0.1179, 0.8116, 0.2163, 0.0462, 0.149, 0.09062, 0.09176, 0.1471, 0.04678, 0.2136, 0.01579, 0.2875, 1.121e-07, 0.3659, 0.0, 0.4458, 0.01579, 0.5242, 0.04678, 0.5981, 0.09176, 0.6645, 0.149, 0.7211, 0.2163, 0.7655, 0.2911, 0.7961, 0.3705, 0.8116, 0.4515, 0.8116, 0.5309, 0.796, 0.6057, 0.7654, 0.673, 0.721, 0.7302, 0.6645, 0.7752, 0.598, 0.8062, 0.5242, 0.822, 0.4458, 0.822, 0.3658, 0.8062, 0.2874, 0.7752, 0.2136, 0.7302, 0.1471, 0.673, 0.09058, 0.6057, 0.04618, 0.5309, 0.01559, 0.4515, 0.0, 0.3705, 5.272e-06, 0.2911, 0.01561, 0.1032, 0.8907, 0.1179, 0.8907, 0.1456, 0.8907, 0.1682, 0.8907, 0.1977, 0.8907, 0.0737, 0.8907, 0.2163, 0.0462, 0.2911, 0.01561, 0.3705, 5.272e-06, 0.4515, 0.0, 0.5309, 0.01559, 0.6057, 0.04618, 0.673, 0.09058, 0.7302, 0.1471, 0.7752, 0.2136, 0.8062, 0.2874, 0.822, 0.3658, 0.822, 0.4458, 0.8062, 0.5242, 0.7752, 0.598, 0.7302, 0.6645, 0.673, 0.721, 0.6057, 0.7654, 0.5309, 0.796, 0.4515, 0.8116, 0.3705, 0.8116, 0.2911, 0.7961, 0.2163, 0.7655, 0.149, 0.7211, 0.09176, 0.6645, 0.04678, 0.5981, 0.01579, 0.5242, 0.0, 0.4458, 1.121e-07, 0.3659, 0.01579, 0.2875, 0.04678, 0.2136, 0.09176, 0.1471, 0.149, 0.09062])
me_circle_001.materials.append(mat_prop)
me_circle_001.materials.append(mat_wood_001)
me_circle_001.use_remesh_preserve_volume = False
me_circle_001.use_remesh_preserve_attributes = False
me_circle_001.use_mirror_vertex_groups = False
me_circle_001.update()
me_cube_001 = bpy.data.meshes.new('Cube.001')
me_cube_001.from_pydata([(-0.03026, 5.121, 1.429), (-0.03026, 5.121, 2.345), (-0.03026, 5.365, 1.445), (-0.03026, 5.365, 2.375), (0.03027, 5.121, 1.429), (0.03027, 5.121, 2.345), (0.03027, 5.365, 1.445), (0.03027, 5.365, 2.375), (-0.03026, 5.503, 1.488), (-0.03026, 5.503, 2.332), (0.03027, 5.503, 1.488), (0.03027, 5.503, 2.332), (-0.03026, 5.709, 1.733), (-0.03026, 5.709, 2.087), (0.03027, 5.709, 1.733), (0.03027, 5.709, 2.087)], [], [(0, 1, 3, 2), (3, 7, 11, 9), (6, 7, 5, 4), (4, 5, 1, 0), (2, 6, 4, 0), (7, 3, 1, 5), (10, 8, 12, 14), (2, 3, 9, 8), (7, 6, 10, 11), (6, 2, 8, 10), (12, 13, 15, 14), (9, 11, 15, 13), (8, 9, 13, 12), (11, 10, 14, 15)])
_uv = me_cube_001.uv_layers.new(name='UVMap')
_uv.uv.foreach_set('vector', [0.4533, 0.0, 0.4533, 0.7036, 0.2651, 0.7266, 0.2651, 0.01209, 0.9533, 0.676, 1.0, 0.676, 1.0, 0.7862, 0.9533, 0.7862, 0.6416, 0.01209, 0.6416, 0.7266, 0.4533, 0.7036, 0.4533, 0.0, 0.9067, 0.7036, 0.9067, 0.0, 0.9533, 0.0, 0.9533, 0.7036, 0.9533, 0.3306, 1.0, 0.3306, 1.0, 0.5075, 0.9533, 0.5075, 1.0, 0.676, 0.9533, 0.676, 0.9533, 0.5075, 1.0, 0.5075, 1.0, 0.2209, 0.9533, 0.2209, 0.9533, 0.0, 1.0, 0.0, 0.2651, 0.01209, 0.2651, 0.7266, 0.1594, 0.6939, 0.1594, 0.04483, 0.6416, 0.7266, 0.6416, 0.01209, 0.7473, 0.04483, 0.7473, 0.6939, 1.0, 0.3306, 0.9533, 0.3306, 0.9533, 0.2209, 1.0, 0.2209, 0.9067, 0.9751, 0.9067, 0.7036, 0.9533, 0.7036, 0.9533, 0.9751, 0.9533, 0.7862, 1.0, 0.7862, 1.0, 1.0, 0.9533, 1.0, 0.1594, 0.04483, 0.1594, 0.6939, 0.0, 0.5051, 0.0, 0.2336, 0.7473, 0.6939, 0.7473, 0.04483, 0.9067, 0.2336, 0.9067, 0.5051])
me_cube_001.materials.append(mat_white_paint)
me_cube_001.use_remesh_preserve_volume = False
me_cube_001.use_remesh_preserve_attributes = False
me_cube_001.use_mirror_vertex_groups = False
me_cube_001.update()
me_plane_001 = bpy.data.meshes.new('Plane.001')
me_plane_001.from_pydata([(0.4633, 0.4536, 2.745), (3.862, 0.4536, 2.745), (0.4633, 1.905, 2.745), (3.862, 1.905, 2.745), (4.136, 0.7724, 2.702), (4.136, 1.905, 2.702), (4.326, 1.245, 2.665), (4.326, 1.74, 2.665), (0.4633, 0.4536, 2.627), (3.862, 0.4536, 2.627), (0.4633, 1.905, 2.627), (3.862, 1.905, 2.627), (4.136, 0.7724, 2.627), (4.136, 1.905, 2.627), (4.326, 1.245, 2.627), (4.326, 1.74, 2.627), (-0.4633, 0.4536, 2.745), (-3.862, 0.4536, 2.745), (-0.4633, 1.905, 2.745), (-3.862, 1.905, 2.745), (-4.136, 0.7724, 2.702), (-4.136, 1.905, 2.702), (-4.326, 1.245, 2.665), (-4.326, 1.74, 2.665), (-0.4633, 0.4536, 2.627), (-3.862, 0.4536, 2.627), (-0.4633, 1.905, 2.627), (-3.862, 1.905, 2.627), (-4.136, 0.7724, 2.627), (-4.136, 1.905, 2.627), (-4.326, 1.245, 2.627), (-4.326, 1.74, 2.627), (-0.1531, 1.546, 2.745), (-0.1531, 1.546, 2.627), (0.1531, 1.546, 2.745), (0.1531, 1.546, 2.627), (-0.1791, 0.8596, 1.254), (-3.851, 0.8596, 1.611), (-0.1791, 2.311, 1.254), (-3.851, 2.311, 1.611), (-4.128, 1.178, 1.595), (-4.128, 2.311, 1.595), (-4.321, 1.651, 1.576), (-4.321, 2.146, 1.576), (-0.1906, 0.8596, 1.136), (-3.862, 0.8596, 1.494), (-0.1906, 2.311, 1.136), (-3.862, 2.311, 1.494), (-4.135, 1.178, 1.52), (-4.135, 2.311, 1.52), (-4.324, 1.651, 1.539), (-4.324, 2.146, 1.539), (0.1791, 0.8596, 1.254), (3.851, 0.8596, 1.611), (0.1791, 2.311, 1.254), (3.851, 2.311, 1.611), (4.128, 1.178, 1.595), (4.128, 2.311, 1.595), (4.321, 1.651, 1.576), (4.321, 2.146, 1.576), (0.1906, 0.8596, 1.136), (3.862, 0.8596, 1.494), (0.1906, 2.311, 1.136), (3.862, 2.311, 1.494), (4.135, 1.178, 1.52), (4.135, 2.311, 1.52), (4.324, 1.651, 1.539), (4.324, 2.146, 1.539), (-0.8513, 0.6233, 2.643), (-0.7969, 0.6233, 2.678), (-0.8513, 0.7085, 2.643), (-0.7969, 0.7085, 2.678), (-0.3281, 0.6233, 1.788), (-0.2738, 0.6233, 1.823), (-0.3281, 0.7085, 1.788), (-0.2738, 0.7085, 1.823), (-0.8513, 1.325, 2.643), (-0.7969, 1.325, 2.678), (-0.8513, 1.41, 2.643), (-0.7969, 1.41, 2.678), (-0.3281, 1.453, 1.788), (-0.2738, 1.453, 1.823), (-0.3281, 1.538, 1.788), (-0.2738, 1.538, 1.823), (0.8513, 0.6233, 2.643), (0.7969, 0.6233, 2.678), (0.8513, 0.7085, 2.643), (0.7969, 0.7085, 2.678), (0.3281, 0.6233, 1.788), (0.2738, 0.6233, 1.823), (0.3281, 0.7085, 1.788), (0.2738, 0.7085, 1.823), (0.8513, 1.325, 2.643), (0.7969, 1.325, 2.678), (0.8513, 1.41, 2.643), (0.7969, 1.41, 2.678), (0.3281, 1.453, 1.788), (0.2738, 1.453, 1.823), (0.3281, 1.538, 1.788), (0.2738, 1.538, 1.823), (-3.057, 1.006, 1.492), (-3.057, 0.6227, 2.659), (-3.057, 1.076, 1.512), (-3.057, 0.6921, 2.679), (-2.989, 1.006, 1.492), (-2.989, 0.6227, 2.659), (-2.989, 1.076, 1.512), (-2.989, 0.6921, 2.679), (-3.057, 1.721, 1.492), (-3.057, 1.337, 2.659), (-3.057, 1.79, 1.512), (-3.057, 1.407, 2.679), (-2.989, 1.721, 1.492), (-2.989, 1.337, 2.659), (-2.989, 1.79, 1.512), (-2.989, 1.407, 2.679), (2.989, 1.006, 1.492), (2.989, 0.6227, 2.659), (2.989, 1.076, 1.512), (2.989, 0.6921, 2.679), (3.057, 1.006, 1.492), (3.057, 0.6227, 2.659), (3.057, 1.076, 1.512), (3.057, 0.6921, 2.679), (2.989, 1.721, 1.492), (2.989, 1.337, 2.659), (2.989, 1.79, 1.512), (2.989, 1.407, 2.679), (3.057, 1.721, 1.492), (3.057, 1.337, 2.659), (3.057, 1.79, 1.512), (3.057, 1.407, 2.679), (-2.975, 1.368, 1.462), (-0.8769, 1.368, 2.657), (-0.5232, 1.368, 1.197), (-2.919, 1.368, 2.671), (2.975, 1.368, 1.462), (0.8769, 1.368, 2.657), (0.5232, 1.368, 1.197), (2.919, 1.368, 2.671)], [(132, 133), (134, 135), (136, 137), (138, 139)], [(0, 1, 3, 2), (3, 1, 4, 5), (5, 4, 6, 7), (8, 10, 11, 9), (11, 13, 12, 9), (13, 15, 14, 12), (6, 14, 15, 7), (1, 9, 12, 4), (3, 11, 10, 2), (0, 8, 9, 1), (4, 12, 14, 6), (5, 13, 11, 3), (7, 15, 13, 5), (16, 18, 19, 17), (19, 21, 20, 17), (21, 23, 22, 20), (24, 25, 27, 26), (27, 25, 28, 29), (29, 28, 30, 31), (22, 23, 31, 30), (17, 20, 28, 25), (19, 18, 26, 27), (16, 17, 25, 24), (20, 22, 30, 28), (21, 19, 27, 29), (23, 21, 29, 31), (18, 32, 33, 26), (2, 10, 35, 34), (33, 32, 34, 35), (0, 16, 24, 8), (32, 18, 16), (34, 0, 2), (32, 16, 34), (16, 0, 34), (24, 26, 33), (8, 35, 10), (24, 35, 8), (33, 35, 24), (36, 38, 39, 37), (39, 41, 40, 37), (41, 43, 42, 40), (44, 45, 47, 46), (47, 45, 48, 49), (49, 48, 50, 51), (42, 43, 51, 50), (37, 40, 48, 45), (39, 38, 46, 47), (36, 37, 45, 44), (40, 42, 50, 48), (41, 39, 47, 49), (43, 41, 49, 51), (52, 53, 55, 54), (55, 53, 56, 57), (57, 56, 58, 59), (60, 62, 63, 61), (63, 65, 64, 61), (65, 67, 66, 64), (58, 66, 67, 59), (53, 61, 64, 56), (55, 63, 62, 54), (52, 60, 61, 53), (56, 64, 66, 58), (57, 65, 63, 55), (59, 67, 65, 57), (70, 71, 75, 74), (72, 73, 69, 68), (70, 74, 72, 68), (75, 71, 69, 73), (78, 79, 83, 82), (80, 81, 77, 76), (78, 82, 80, 76), (83, 79, 77, 81), (86, 90, 91, 87), (88, 84, 85, 89), (86, 84, 88, 90), (91, 89, 85, 87), (94, 98, 99, 95), (96, 92, 93, 97), (94, 92, 96, 98), (99, 97, 93, 95), (100, 101, 103, 102), (102, 103, 107, 106), (106, 107, 105, 104), (104, 105, 101, 100), (108, 109, 111, 110), (110, 111, 115, 114), (114, 115, 113, 112), (112, 113, 109, 108), (116, 117, 119, 118), (118, 119, 123, 122), (122, 123, 121, 120), (120, 121, 117, 116), (124, 125, 127, 126), (126, 127, 131, 130), (130, 131, 129, 128), (128, 129, 125, 124)])
me_plane_001.polygons.foreach_set('material_index', [2, 2, 2, 1, 1, 1, 2, 2, 2, 2, 2, 2, 2, 2, 2, 2, 1, 1, 1, 2, 2, 2, 2, 2, 2, 2, 2, 2, 2, 2, 2, 2, 2, 2, 1, 1, 1, 1, 2, 2, 2, 1, 1, 1, 2, 2, 2, 2, 2, 2, 2, 2, 2, 2, 1, 1, 1, 2, 2, 2, 2, 2, 2, 2, 0, 0, 0, 0, 0, 0, 0, 0, 0, 0, 0, 0, 0, 0, 0, 0, 0, 0, 0, 0, 0, 0, 0, 0, 0, 0, 0, 0, 0, 0, 0, 0])
_uv = me_plane_001.uv_layers.new(name='UVMap')
_uv.uv.foreach_set('vector', [0.1797, 0.553, 0.1797, 0.9416, 0.01378, 0.9416, 0.01378, 0.553, 0.01378, 0.9416, 0.1797, 0.9416, 0.1433, 0.9733, 0.01378, 0.9733, 0.01378, 0.9733, 0.1433, 0.9733, 0.08921, 0.9954, 0.03264, 0.9954, 0.1937, 0.4419, 0.3597, 0.4419, 0.3597, 0.05334, 0.1937, 0.05334, 0.3597, 0.05334, 0.3597, 0.022, 0.2302, 0.022, 0.1937, 0.05334, 0.3597, 0.022, 0.3408, 0.0002535, 0.2842, 0.0002535, 0.2302, 0.022, 0.08921, 0.9954, 0.08921, 0.9997, 0.03264, 0.9997, 0.03264, 0.9954, 0.1797, 0.9416, 0.1875, 0.9526, 0.1482, 0.9803, 0.1433, 0.9733, 0.01378, 0.9416, 0.000254, 0.9416, 0.0002537, 0.553, 0.01378, 0.553, 0.1797, 0.553, 0.1932, 0.553, 0.1932, 0.9416, 0.1797, 0.9416, 0.1433, 0.9733, 0.1459, 0.9814, 0.09055, 0.9995, 0.08921, 0.9954, 0.01378, 0.9733, 0.005306, 0.9746, 0.0004192, 0.9437, 0.01378, 0.9416, 0.03264, 0.9954, 0.02981, 0.9987, 0.008133, 0.9797, 0.01378, 0.9733, 0.1797, 0.447, 0.01378, 0.447, 0.01378, 0.05845, 0.1797, 0.05845, 0.01378, 0.05845, 0.01378, 0.02672, 0.1433, 0.02672, 0.1797, 0.05845, 0.01378, 0.02672, 0.03264, 0.004556, 0.08921, 0.004556, 0.1433, 0.02672, 0.1937, 0.5479, 0.1937, 0.9364, 0.3597, 0.9364, 0.3597, 0.5479, 0.3597, 0.9364, 0.1937, 0.9364, 0.2302, 0.9678, 0.3597, 0.9678, 0.3597, 0.9678, 0.2302, 0.9678, 0.2842, 0.9895, 0.3408, 0.9895, 0.08921, 0.004556, 0.03264, 0.004556, 0.03264, 0.0002537, 0.08921, 0.0002535, 0.1797, 0.05845, 0.1433, 0.02672, 0.1482, 0.01971, 0.1875, 0.04739, 0.01378, 0.05845, 0.01378, 0.447, 0.0002536, 0.447, 0.0002535, 0.05845, 0.1797, 0.447, 0.1797, 0.05845, 0.1932, 0.05845, 0.1932, 0.447, 0.1433, 0.02672, 0.08921, 0.004556, 0.09055, 0.0004665, 0.1459, 0.01857, 0.01378, 0.02672, 0.01378, 0.05845, 0.0004187, 0.05634, 0.005305, 0.02538, 0.03264, 0.004556, 0.01378, 0.02672, 0.008133, 0.02026, 0.02981, 0.001316, 0.01378, 0.447, 0.0548, 0.4825, 0.04595, 0.4927, 0.004932, 0.4573, 0.01378, 0.553, 0.004932, 0.5427, 0.04595, 0.5073, 0.0548, 0.5175, 0.04128, 0.4825, 0.0548, 0.4825, 0.0548, 0.5175, 0.04128, 0.5175, 0.1797, 0.553, 0.1797, 0.447, 0.1932, 0.447, 0.1932, 0.553, 0.0548, 0.4825, 0.01378, 0.447, 0.1797, 0.447, 0.0548, 0.5175, 0.1797, 0.553, 0.01378, 0.553, 0.0548, 0.4825, 0.1797, 0.447, 0.0548, 0.5175, 0.1797, 0.447, 0.1797, 0.553, 0.0548, 0.5175, 0.1937, 0.5479, 0.3597, 0.5479, 0.3186, 0.5124, 0.1937, 0.4419, 0.3186, 0.4774, 0.3597, 0.4419, 0.1937, 0.5479, 0.3186, 0.4774, 0.1937, 0.4419, 0.3186, 0.5124, 0.3186, 0.4774, 0.1937, 0.5479, 0.8402, 0.208, 0.8402, 0.374, 0.4184, 0.374, 0.4184, 0.208, 0.4184, 0.374, 0.3867, 0.374, 0.3867, 0.2445, 0.4184, 0.208, 0.3867, 0.374, 0.3645, 0.3551, 0.3645, 0.2985, 0.3867, 0.2445, 0.5261, 0.388, 0.5261, 0.8099, 0.3602, 0.8099, 0.3602, 0.388, 0.3602, 0.8099, 0.5261, 0.8099, 0.4897, 0.8412, 0.3602, 0.8412, 0.3602, 0.8412, 0.4897, 0.8412, 0.4356, 0.8629, 0.379, 0.8629, 0.3645, 0.2985, 0.3645, 0.3551, 0.3602, 0.3551, 0.3602, 0.2985, 0.4184, 0.208, 0.3867, 0.2445, 0.3796, 0.2395, 0.4073, 0.2002, 0.4184, 0.374, 0.8402, 0.374, 0.8402, 0.3875, 0.4184, 0.3875, 0.8402, 0.208, 0.4184, 0.208, 0.4184, 0.1945, 0.8402, 0.1945, 0.3867, 0.2445, 0.3645, 0.2985, 0.3604, 0.2972, 0.3785, 0.2418, 0.3867, 0.374, 0.4184, 0.374, 0.4163, 0.3873, 0.3853, 0.3824, 0.3645, 0.3551, 0.3867, 0.374, 0.3802, 0.3796, 0.3612, 0.3579, 0.8395, 0.01386, 0.4159, 0.01386, 0.421, 0.1794, 0.8395, 0.1805, 0.421, 0.1794, 0.4159, 0.01386, 0.3846, 0.05213, 0.3896, 0.1818, 0.3896, 0.1818, 0.3846, 0.05213, 0.3645, 0.1071, 0.3667, 0.1638, 0.5266, 0.8629, 0.6926, 0.8629, 0.6926, 0.4411, 0.5266, 0.4411, 0.6926, 0.4411, 0.6926, 0.4098, 0.5631, 0.4098, 0.5266, 0.4411, 0.6926, 0.4098, 0.6737, 0.388, 0.6171, 0.388, 0.5631, 0.4098, 0.3645, 0.1071, 0.3602, 0.1073, 0.3624, 0.164, 0.3667, 0.1638, 0.4159, 0.01386, 0.4043, 0.006244, 0.3773, 0.0473, 0.3846, 0.05213, 0.421, 0.1794, 0.4204, 0.1929, 0.8395, 0.194, 0.8395, 0.1805, 0.8395, 0.01386, 0.8395, 0.0002535, 0.4159, 0.0002541, 0.4159, 0.01386, 0.3846, 0.05213, 0.3763, 0.04977, 0.3603, 0.1059, 0.3645, 0.1071, 0.3896, 0.1818, 0.389, 0.1904, 0.4204, 0.1929, 0.421, 0.1794, 0.3667, 0.1638, 0.3635, 0.1668, 0.3834, 0.1877, 0.3896, 0.1818, 0.7602, 0.4207, 0.7676, 0.4206, 0.7676, 0.5352, 0.7602, 0.5354, 0.7847, 0.5354, 0.7773, 0.5352, 0.7773, 0.4206, 0.7847, 0.4207, 0.7944, 0.4207, 0.7944, 0.5354, 0.7847, 0.5354, 0.7847, 0.4207, 0.7676, 0.5352, 0.7676, 0.4206, 0.7773, 0.4206, 0.7773, 0.5352, 0.7257, 0.422, 0.733, 0.4219, 0.733, 0.5374, 0.7257, 0.5375, 0.7501, 0.5363, 0.7427, 0.5362, 0.7427, 0.4206, 0.7501, 0.4207, 0.7597, 0.422, 0.7597, 0.5375, 0.7501, 0.5363, 0.7501, 0.4207, 0.733, 0.5374, 0.733, 0.4219, 0.7427, 0.4206, 0.7427, 0.5362, 0.7602, 0.5946, 0.7602, 0.7093, 0.7676, 0.7091, 0.7676, 0.5945, 0.7847, 0.7093, 0.7847, 0.5946, 0.7773, 0.5945, 0.7773, 0.7091, 0.7944, 0.5946, 0.7847, 0.5946, 0.7847, 0.7093, 0.7944, 0.7093, 0.7676, 0.7091, 0.7773, 0.7091, 0.7773, 0.5945, 0.7676, 0.5945, 0.7257, 0.5959, 0.7257, 0.7114, 0.733, 0.7113, 0.733, 0.5957, 0.7501, 0.7102, 0.7501, 0.5946, 0.7427, 0.5945, 0.7427, 0.7101, 0.7597, 0.5959, 0.7501, 0.5946, 0.7501, 0.7102, 0.7597, 0.7114, 0.733, 0.7113, 0.7427, 0.7101, 0.7427, 0.5945, 0.733, 0.5957, 0.7091, 0.4209, 0.7091, 0.5614, 0.7008, 0.5611, 0.7008, 0.4206, 0.7008, 0.4206, 0.7008, 0.5611, 0.6931, 0.5611, 0.6931, 0.4206, 0.7252, 0.4206, 0.7252, 0.5611, 0.7169, 0.5614, 0.7169, 0.4209, 0.7169, 0.4209, 0.7169, 0.5614, 0.7091, 0.5614, 0.7091, 0.4209, 0.7091, 0.5948, 0.7091, 0.7353, 0.7008, 0.735, 0.7008, 0.5945, 0.7008, 0.5945, 0.7008, 0.735, 0.6931, 0.735, 0.6931, 0.5945, 0.7252, 0.5945, 0.7252, 0.735, 0.7169, 0.7353, 0.7169, 0.5948, 0.7169, 0.5948, 0.7169, 0.7353, 0.7091, 0.7353, 0.7091, 0.5948, 0.8335, 0.3963, 0.6931, 0.3963, 0.6933, 0.388, 0.8338, 0.388, 0.8338, 0.4201, 0.6933, 0.4201, 0.6933, 0.4123, 0.8338, 0.4123, 0.8338, 0.4123, 0.6933, 0.4123, 0.6931, 0.4041, 0.8335, 0.4041, 0.8335, 0.4041, 0.6931, 0.4041, 0.6931, 0.3963, 0.8335, 0.3963, 0.8335, 0.5702, 0.6931, 0.5702, 0.6933, 0.5619, 0.8338, 0.5619, 0.8338, 0.594, 0.6933, 0.594, 0.6933, 0.5862, 0.8338, 0.5862, 0.8338, 0.5862, 0.6933, 0.5862, 0.6931, 0.5779, 0.8335, 0.5779, 0.8335, 0.5779, 0.6931, 0.5779, 0.6931, 0.5702, 0.8335, 0.5702])
me_plane_001.materials.append(mat_wood_001)
me_plane_001.materials.append(mat_white_paint)
me_plane_001.materials.append(mat_green_paint)
me_plane_001.use_remesh_preserve_volume = False
me_plane_001.use_remesh_preserve_attributes = False
me_plane_001.use_mirror_vertex_groups = False
me_plane_001.update()

# ---- objects
ob_camera = bpy.data.objects.new('Camera', cam_camera)
ob_point = bpy.data.objects.new('Point', light_point)
ob_body = bpy.data.objects.new('Body', me_circle)
ob_prop = bpy.data.objects.new('Prop', me_circle_001)
ob_tail = bpy.data.objects.new('Tail', me_cube_001)
ob_wings = bpy.data.objects.new('Wings', me_plane_001)
ob_empty = bpy.data.objects.new('Empty', None)
ob_empty_001 = bpy.data.objects.new('Empty.001', None)
ob_empty_002 = bpy.data.objects.new('Empty.002', None)

# ---- transforms, parenting, visibility, modifiers, constraints
ob_camera.location = (11.73, -15.48, -1.761)
ob_camera.rotation_euler = (1.806, 0.0576, 0.5553)
ob_camera.lock_rotations_4d = False
ob_camera.empty_display_type = 'ARROWS'
ob_camera.color = (0.0, 0.0, 0.0, 0.0)
ob_camera.display_type = 'WIRE'
ob_camera.lineart.crease_threshold = 0.0
ob_point.location = (5.927, -5.52, 5.399)
ob_point.lineart.crease_threshold = 0.0
ob_body.location = (0.0, 0.0, 0.0)
ob_body.lineart.crease_threshold = 0.0
ob_prop.location = (0.0, 0.0, 1.495)
ob_prop.rotation_euler = (0.0, 0.7854, 0.0)
ob_prop.lineart.crease_threshold = 0.0
ob_tail.location = (0.0, 0.0, 0.0)
ob_tail.lineart.crease_threshold = 0.0
ob_wings.location = (0.0, 0.0, 0.0)
ob_wings.lineart.crease_threshold = 0.0
ob_empty.location = (-12.05, 5.487, -2.998)
ob_empty.rotation_euler = (1.571, -4.371e-08, 1.571)
ob_empty.scale = (12.36, 12.36, 12.36)
ob_empty.empty_display_type = 'IMAGE'
ob_empty.empty_image_depth = 'BACK'
ob_empty.empty_image_side = 'FRONT'
ob_empty.color = (1.0, 1.0, 1.0, 0.4)
ob_empty.lineart.crease_threshold = 0.0
ob_empty_001.location = (-1.392, 15.92, -0.9465)
ob_empty_001.rotation_euler = (1.571, -4.371e-08, 6.283)
ob_empty_001.scale = (12.36, 12.36, 12.36)
ob_empty_001.empty_display_type = 'IMAGE'
ob_empty_001.empty_image_depth = 'BACK'
ob_empty_001.empty_image_side = 'FRONT'
ob_empty_001.color = (1.0, 1.0, 1.0, 0.4)
ob_empty_001.lineart.crease_threshold = 0.0
ob_empty_002.location = (-1.605, 5.52, 8.786)
ob_empty_002.rotation_euler = (1.066e-14, 1.748e-07, 7.854)
ob_empty_002.scale = (12.36, 12.36, 12.36)
ob_empty_002.empty_display_type = 'IMAGE'
ob_empty_002.empty_image_depth = 'BACK'
ob_empty_002.empty_image_side = 'FRONT'
ob_empty_002.color = (1.0, 1.0, 1.0, 0.4)
ob_empty_002.lineart.crease_threshold = 0.0

# ---- collection membership
col_collection.objects.link(ob_camera)
col_collection.objects.link(ob_point)
col_plane.objects.link(ob_body)
col_plane.objects.link(ob_prop)
col_plane.objects.link(ob_tail)
col_plane.objects.link(ob_wings)
col_bgi.objects.link(ob_empty)
col_bgi.objects.link(ob_empty_001)
col_bgi.objects.link(ob_empty_002)

# ---- scene / render settings (as saved in the file)
scene.camera = ob_camera
scene.frame_start = 1; scene.frame_end = 250; scene.frame_set(1)
scene.render.engine = 'BLENDER_EEVEE_NEXT'
scene.render.film_transparent = True
scene.render.motion_blur_shutter = 1.0
scene.cycles.use_denoising = False
scene.cycles.samples = 128
scene.cycles.sampling_pattern = 'TABULATED_SOBOL'
scene.cycles.use_adaptive_sampling = False
scene.cycles.use_light_tree = False
scene.eevee.use_gtao = True
scene.view_settings.view_transform = 'Filmic'
bpy.context.view_layer.update()
